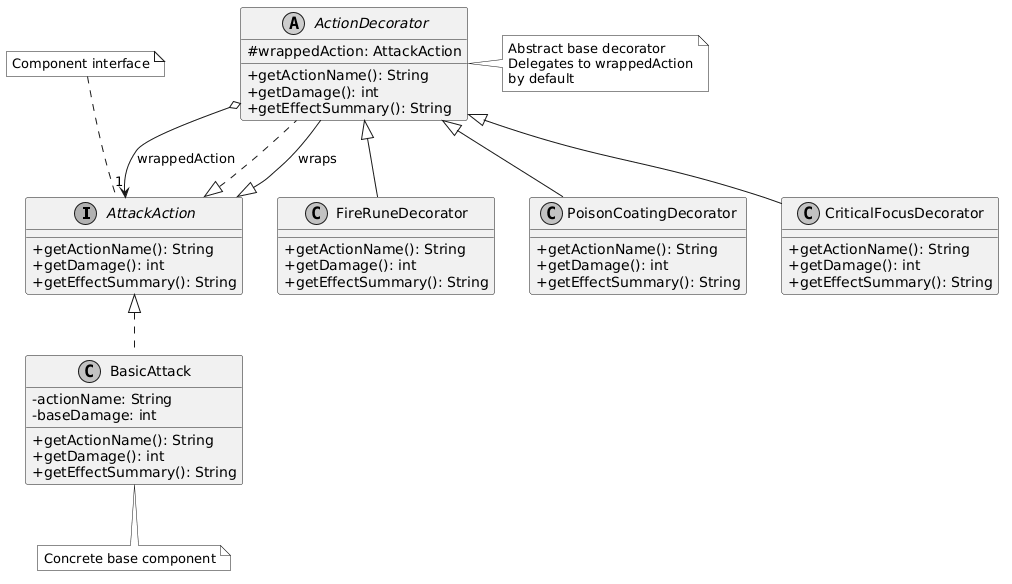

The diagram above was rendered by PlantUML. Its source (embedded in the PNG):
@startuml
skinparam monochrome true
skinparam shadowing false
skinparam classAttributeIconSize 0

interface AttackAction {
  + getActionName(): String
  + getDamage(): int
  + getEffectSummary(): String
}

class BasicAttack {
  - actionName: String
  - baseDamage: int
  + getActionName(): String
  + getDamage(): int
  + getEffectSummary(): String
}

abstract class ActionDecorator {
  # wrappedAction: AttackAction
  + getActionName(): String
  + getDamage(): int
  + getEffectSummary(): String
}

class FireRuneDecorator {
  + getActionName(): String
  + getDamage(): int
  + getEffectSummary(): String
}

class PoisonCoatingDecorator {
  + getActionName(): String
  + getDamage(): int
  + getEffectSummary(): String
}

class CriticalFocusDecorator {
  + getActionName(): String
  + getDamage(): int
  + getEffectSummary(): String
}

AttackAction <|.. BasicAttack
AttackAction <|.. ActionDecorator
ActionDecorator --|> AttackAction : wraps
ActionDecorator o--> "1" AttackAction : wrappedAction

ActionDecorator <|-- FireRuneDecorator
ActionDecorator <|-- PoisonCoatingDecorator
ActionDecorator <|-- CriticalFocusDecorator

note right of ActionDecorator
  Abstract base decorator
  Delegates to wrappedAction
  by default
end note

note bottom of BasicAttack
  Concrete base component
end note

note top of AttackAction
  Component interface
end note
@enduml